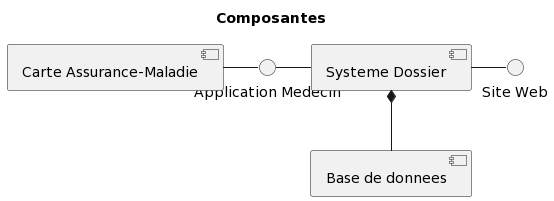

The diagram above was rendered by PlantUML. Its source (embedded in the PNG):
@startuml
title Composantes

() "Application Medecin" as AM
[Base de donnees] as BD
[Carte Assurance-Maladie] as C
[Systeme Dossier] as S
() "Site Web" as WWW


S *-- BD
C - AM
AM - S
S - WWW
@enduml